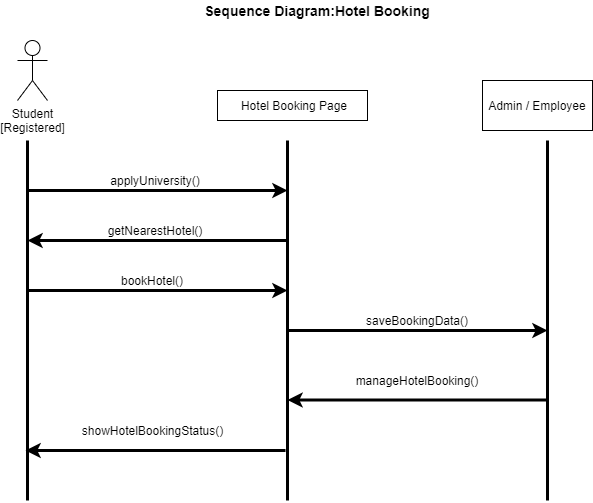

The diagram above was exported from draw.io. Its source (the exported page's mxGraphModel, read from the mxfile embedded in the PNG):
<mxGraphModel dx="868" dy="1560" grid="1" gridSize="10" guides="1" tooltips="1" connect="1" arrows="1" fold="1" page="1" pageScale="1" pageWidth="850" pageHeight="1100" math="0" shadow="0">
  <root>
    <mxCell id="0" />
    <mxCell id="1" parent="0" />
    <mxCell id="Tu4Y3yRUj3mh9upIeOsb-1" value="" style="endArrow=none;html=1;strokeWidth=3;" parent="1" edge="1">
      <mxGeometry width="50" height="50" relative="1" as="geometry">
        <mxPoint x="300" y="440" as="sourcePoint" />
        <mxPoint x="300" y="80" as="targetPoint" />
      </mxGeometry>
    </mxCell>
    <mxCell id="Tu4Y3yRUj3mh9upIeOsb-2" value="" style="endArrow=none;html=1;strokeWidth=3;" parent="1" edge="1">
      <mxGeometry width="50" height="50" relative="1" as="geometry">
        <mxPoint x="560" y="440" as="sourcePoint" />
        <mxPoint x="560" y="80" as="targetPoint" />
      </mxGeometry>
    </mxCell>
    <mxCell id="Tu4Y3yRUj3mh9upIeOsb-4" value="" style="endArrow=none;html=1;strokeWidth=3;" parent="1" edge="1">
      <mxGeometry width="50" height="50" relative="1" as="geometry">
        <mxPoint x="820" y="440" as="sourcePoint" />
        <mxPoint x="820" y="80" as="targetPoint" />
      </mxGeometry>
    </mxCell>
    <mxCell id="Tu4Y3yRUj3mh9upIeOsb-5" value="Student&lt;br&gt;[Registered]" style="shape=umlActor;verticalLabelPosition=bottom;labelBackgroundColor=#ffffff;verticalAlign=top;html=1;outlineConnect=0;" parent="1" vertex="1">
      <mxGeometry x="290" y="-20" width="30" height="60" as="geometry" />
    </mxCell>
    <mxCell id="Tu4Y3yRUj3mh9upIeOsb-11" value="" style="endArrow=classic;html=1;strokeWidth=3;" parent="1" edge="1">
      <mxGeometry width="50" height="50" relative="1" as="geometry">
        <mxPoint x="300" y="130" as="sourcePoint" />
        <mxPoint x="560" y="130" as="targetPoint" />
      </mxGeometry>
    </mxCell>
    <mxCell id="Tu4Y3yRUj3mh9upIeOsb-13" value="" style="endArrow=classic;html=1;strokeWidth=3;" parent="1" edge="1">
      <mxGeometry width="50" height="50" relative="1" as="geometry">
        <mxPoint x="560" y="180" as="sourcePoint" />
        <mxPoint x="300" y="180" as="targetPoint" />
      </mxGeometry>
    </mxCell>
    <mxCell id="Tu4Y3yRUj3mh9upIeOsb-14" value="getNearestHotel()" style="text;html=1;strokeColor=none;fillColor=none;align=center;verticalAlign=middle;whiteSpace=wrap;rounded=0;" parent="1" vertex="1">
      <mxGeometry x="358" y="160" width="140" height="20" as="geometry" />
    </mxCell>
    <mxCell id="Tu4Y3yRUj3mh9upIeOsb-18" value="" style="endArrow=classic;html=1;strokeWidth=3;" parent="1" edge="1">
      <mxGeometry width="50" height="50" relative="1" as="geometry">
        <mxPoint x="560" y="270" as="sourcePoint" />
        <mxPoint x="820" y="270" as="targetPoint" />
      </mxGeometry>
    </mxCell>
    <mxCell id="Tu4Y3yRUj3mh9upIeOsb-19" value="saveBookingData()" style="text;html=1;strokeColor=none;fillColor=none;align=center;verticalAlign=middle;whiteSpace=wrap;rounded=0;" parent="1" vertex="1">
      <mxGeometry x="625" y="250" width="130" height="20" as="geometry" />
    </mxCell>
    <mxCell id="Tu4Y3yRUj3mh9upIeOsb-27" value="manageHotelBooking()" style="text;html=1;strokeColor=none;fillColor=none;align=center;verticalAlign=middle;whiteSpace=wrap;rounded=0;" parent="1" vertex="1">
      <mxGeometry x="625" y="310" width="130" height="20" as="geometry" />
    </mxCell>
    <mxCell id="Tu4Y3yRUj3mh9upIeOsb-28" value="" style="endArrow=classic;html=1;strokeWidth=3;" parent="1" edge="1">
      <mxGeometry width="50" height="50" relative="1" as="geometry">
        <mxPoint x="558" y="390" as="sourcePoint" />
        <mxPoint x="298" y="390" as="targetPoint" />
      </mxGeometry>
    </mxCell>
    <mxCell id="Tu4Y3yRUj3mh9upIeOsb-30" value="showHotelBookingStatus()" style="text;html=1;strokeColor=none;fillColor=none;align=center;verticalAlign=middle;whiteSpace=wrap;rounded=0;" parent="1" vertex="1">
      <mxGeometry x="353" y="360" width="145" height="20" as="geometry" />
    </mxCell>
    <mxCell id="Tu4Y3yRUj3mh9upIeOsb-31" value="" style="rounded=0;whiteSpace=wrap;html=1;" parent="1" vertex="1">
      <mxGeometry x="490" y="30" width="150" height="30" as="geometry" />
    </mxCell>
    <mxCell id="Tu4Y3yRUj3mh9upIeOsb-32" value="Hotel Booking Page" style="text;html=1;strokeColor=none;fillColor=none;align=center;verticalAlign=middle;whiteSpace=wrap;rounded=0;" parent="1" vertex="1">
      <mxGeometry x="507.5" y="35" width="117.5" height="20" as="geometry" />
    </mxCell>
    <mxCell id="Tu4Y3yRUj3mh9upIeOsb-35" value="&lt;font style=&quot;font-size: 14px&quot;&gt;&lt;b&gt;Sequence Diagram:Hotel Booking&lt;/b&gt;&lt;/font&gt;" style="text;html=1;strokeColor=none;fillColor=none;align=center;verticalAlign=middle;whiteSpace=wrap;rounded=0;" parent="1" vertex="1">
      <mxGeometry x="460" y="-60" width="260" height="20" as="geometry" />
    </mxCell>
    <mxCell id="Tu4Y3yRUj3mh9upIeOsb-37" value="applyUniversity()" style="text;html=1;strokeColor=none;fillColor=none;align=center;verticalAlign=middle;whiteSpace=wrap;rounded=0;" parent="1" vertex="1">
      <mxGeometry x="358" y="110" width="140" height="20" as="geometry" />
    </mxCell>
    <mxCell id="Tu4Y3yRUj3mh9upIeOsb-38" value="" style="endArrow=classic;html=1;strokeWidth=3;" parent="1" edge="1">
      <mxGeometry width="50" height="50" relative="1" as="geometry">
        <mxPoint x="300" y="230" as="sourcePoint" />
        <mxPoint x="560" y="230" as="targetPoint" />
      </mxGeometry>
    </mxCell>
    <mxCell id="Tu4Y3yRUj3mh9upIeOsb-39" value="bookHotel()" style="text;html=1;strokeColor=none;fillColor=none;align=center;verticalAlign=middle;whiteSpace=wrap;rounded=0;" parent="1" vertex="1">
      <mxGeometry x="395" y="210" width="60" height="20" as="geometry" />
    </mxCell>
    <mxCell id="Tu4Y3yRUj3mh9upIeOsb-40" value="" style="endArrow=classic;html=1;strokeWidth=3;" parent="1" edge="1">
      <mxGeometry width="50" height="50" relative="1" as="geometry">
        <mxPoint x="820" y="339.5" as="sourcePoint" />
        <mxPoint x="560" y="339.5" as="targetPoint" />
      </mxGeometry>
    </mxCell>
    <mxCell id="GEmwcGegwfOnzTzmNScn-2" value="Admin / Employee" style="rounded=0;whiteSpace=wrap;html=1;" parent="1" vertex="1">
      <mxGeometry x="755" y="20" width="110" height="50" as="geometry" />
    </mxCell>
  </root>
</mxGraphModel>